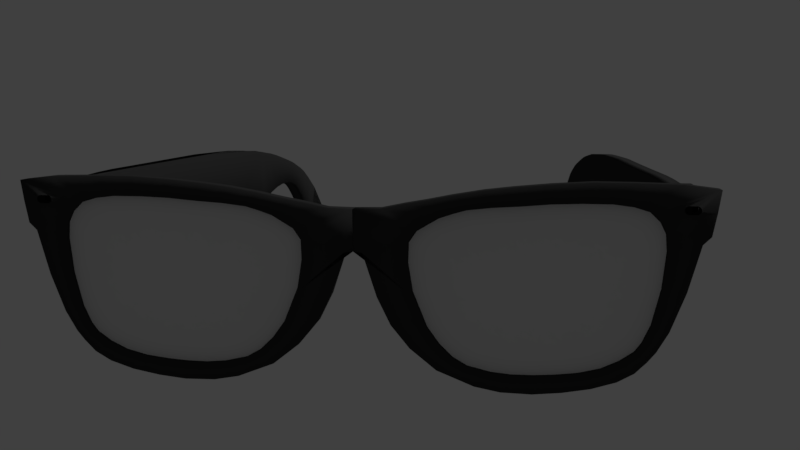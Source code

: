# Source: kacaMata4.blend  (saved by Blender 2.79.0; exported with 4.5.12 LTS)
import bpy
from mathutils import Matrix  # noqa: F401  (used for matrix-valued properties, if any)

bpy.ops.wm.read_factory_settings(use_empty=True)
scene = bpy.context.scene
scene.name = 'Scene'

# ---- collections
col_collection_1 = bpy.data.collections.new('Collection 1'); scene.collection.children.link(col_collection_1)
col_collection_2 = bpy.data.collections.new('Collection 2'); scene.collection.children.link(col_collection_2)

# ---- materials (node trees are filled in below, after node groups)
mat_frame = bpy.data.materials.new('frame')
mat_frame.alpha_threshold = 0.0
mat_frame.use_transparent_shadow = False
mat_frame.diffuse_color = (0.03968, 0.03968, 0.03968, 1.0)
mat_frame.roughness = 0.5
mat_kaca = bpy.data.materials.new('kaca')
mat_kaca.alpha_threshold = 0.0
mat_kaca.use_transparent_shadow = False
mat_kaca.roughness = 0.5

# ---- material node trees

# ---- world
world_world = bpy.data.worlds.new('World'); scene.world = world_world
world_world.color = (0.05088, 0.05088, 0.05088)
world_world.use_sun_shadow = False
world_world.sun_shadow_jitter_overblur = 0.0
world_world.cycles.sampling_method = 'MANUAL'

# ---- cameras
cam_camera = bpy.data.cameras.new('Camera')
cam_camera.clip_end = 100.0
cam_camera.lens = 35.0
cam_camera.sensor_width = 32.0
cam_camera.sensor_height = 18.0
cam_camera.ortho_scale = 7.314
cam_camera.dof.focus_distance = 0.0
cam_camera.dof.aperture_fstop = 128.0

# ---- lights
light_lamp = bpy.data.lights.new('Lamp', 'SUN')
light_lamp.transmission_factor = 0.0
light_lamp.cutoff_distance = 30.0
light_lamp.angle = 0.1993
light_lamp.energy = 1.0
light_lamp.shadow_buffer_clip_start = 1.001
light_lamp.shadow_soft_size = 0.1
light_lamp.shadow_cascade_max_distance = 1000.0

# ---- meshes
me_circle_003 = bpy.data.meshes.new('Circle.003')
me_circle_003.from_pydata([(-1.806, 0.08926, -8.343e-08), (-2.099, 0.1004, -8.066e-08), (-2.38, 0.09971, -7.552e-08), (-2.568, 0.07625, -6.919e-08), (-2.707, 0.03363, -6.167e-08), (-2.802, -0.05825, -5.613e-08), (-2.857, -0.1673, -5.019e-08), (-2.87, -0.3305, -4.782e-08), (-2.837, -0.6847, -6.206e-08), (-2.757, -1.03, -7.552e-08), (-2.678, -1.206, -7.433e-08), (-2.615, -1.294, -6.642e-08), (-2.48, -1.39, -6.127e-08), (-2.31, -1.472, -5.732e-08), (-2.101, -1.526, -5.375e-08), (-1.885, -1.553, -5.098e-08), (-1.688, -1.568, -5.059e-08), (-1.469, -1.57, -5.257e-08), (-1.271, -1.552, -5.613e-08), (-1.044, -1.498, -5.969e-08), (-0.9042, -1.416, -6.365e-08), (-0.7742, -1.289, -6.602e-08), (-0.6547, -1.123, -6.681e-08), (-0.5143, -0.7769, -5.257e-08), (-0.4688, -0.497, -4.505e-08), (-0.4751, -0.3, -4.505e-08), (-0.55, -0.1892, -5.217e-08), (-0.7611, -0.06262, -5.652e-08), (-0.9042, -0.01439, -6.602e-08), (-1.022, 0.0195, -7.433e-08), (-1.262, 0.04733, -8.027e-08), (-1.539, 0.06549, -8.383e-08), (-1.802, 0.2501, -9.702e-08), (-2.172, 0.2734, -9.261e-08), (-2.526, 0.2725, -8.588e-08), (-2.951, 0.2637, -7.562e-08), (-3.269, 0.2254, -6.421e-08), (-3.24, 0.0179, -6.488e-08), (-3.202, -0.1902, -6.305e-08), (-3.128, -0.264, -4.728e-08), (-3.015, -0.6966, -6.314e-08), (-2.879, -1.065, -7.322e-08), (-2.771, -1.257, -6.81e-08), (-2.694, -1.353, -5.617e-08), (-2.588, -1.462, -4.786e-08), (-2.435, -1.551, -4.11e-08), (-2.204, -1.626, -3.684e-08), (-1.94, -1.675, -3.44e-08), (-1.674, -1.703, -3.468e-08), (-1.379, -1.697, -3.647e-08), (-1.137, -1.652, -3.915e-08), (-0.7835, -1.511, -3.748e-08), (-0.5307, -1.308, -3.395e-08), (-0.3521, -1.09, -3.231e-08), (-0.222, -0.8251, -2.899e-08), (-0.08639, -0.4112, -1.392e-08), (-0.0005679, -0.3987, -3.614e-08), (0.004284, -0.001384, -2.348e-08), (-0.2508, 0.003861, -4.545e-08), (-0.4746, 0.05148, -6.183e-08), (-0.6791, 0.08836, -7.663e-08), (-0.9165, 0.137, -8.71e-08), (-1.204, 0.1865, -9.367e-08), (-1.474, 0.219, -9.754e-08), (-1.8, 0.03907, -0.1446), (-2.074, 0.04951, -0.1446), (-2.337, 0.04885, -0.1446), (-2.513, 0.02691, -0.1446), (-2.644, -0.01297, -0.1446), (-2.733, -0.09892, -0.1446), (-2.783, -0.201, -0.1446), (-2.796, -0.3536, -0.1446), (-2.765, -0.6849, -0.1446), (-2.69, -1.008, -0.1446), (-2.616, -1.173, -0.1446), (-2.557, -1.255, -0.1446), (-2.431, -1.345, -0.1446), (-2.272, -1.421, -0.1446), (-2.076, -1.472, -0.1446), (-1.874, -1.497, -0.1446), (-1.69, -1.511, -0.1446), (-1.485, -1.513, -0.1446), (-1.3, -1.496, -0.1446), (-1.088, -1.446, -0.1446), (-0.9568, -1.369, -0.1446), (-0.8353, -1.251, -0.1446), (-0.7235, -1.095, -0.1446), (-0.5922, -0.7712, -0.1446), (-0.5495, -0.5093, -0.1446), (-0.5554, -0.3251, -0.1446), (-0.6255, -0.2214, -0.1446), (-0.823, -0.103, -0.1446), (-0.9568, -0.05789, -0.1446), (-1.067, -0.02618, -0.1446), (-1.292, -0.0001568, -0.1446), (-1.551, 0.01684, -0.1446), (-1.802, 0.2501, -0.1446), (-2.172, 0.2734, -0.1446), (-2.526, 0.2725, -0.1446), (-2.951, 0.2637, -0.1446), (-3.269, 0.2254, -0.1446), (-3.24, 0.0179, -0.1446), (-3.202, -0.1902, -0.1446), (-3.128, -0.264, -0.1446), (-3.015, -0.6966, -0.1446), (-2.879, -1.065, -0.1446), (-2.771, -1.257, -0.1446), (-2.694, -1.353, -0.1446), (-2.588, -1.462, -0.1446), (-2.435, -1.551, -0.1446), (-2.204, -1.626, -0.1446), (-1.94, -1.675, -0.1446), (-1.674, -1.703, -0.1446), (-1.379, -1.697, -0.1446), (-1.137, -1.652, -0.1446), (-0.7835, -1.511, -0.1446), (-0.5307, -1.308, -0.1446), (-0.3521, -1.09, -0.1446), (-0.222, -0.8251, -0.1446), (-0.08639, -0.4112, -0.1446), (-0.0005679, -0.3987, -0.1446), (0.004284, -0.001384, -0.1446), (-0.2508, 0.003861, -0.1446), (-0.4746, 0.05148, -0.1446), (-0.6791, 0.08836, -0.1446), (-0.9165, 0.137, -0.1446), (-1.204, 0.1865, -0.1446), (-1.474, 0.219, -0.1446), (-0.8048, -1.27, -0.07229), (-0.6891, -1.109, -0.07229), (-0.5533, -0.774, -0.07229), (-0.5091, -0.5031, -0.07229), (-0.5152, -0.3125, -0.07229), (-0.5877, -0.2053, -0.07229), (-0.7921, -0.08281, -0.07229), (-1.803, 0.06416, -0.07229), (-2.087, 0.07496, -0.07229), (-0.9305, -0.03614, -0.07229), (-2.359, 0.07428, -0.07229), (-1.045, -0.003339, -0.07229), (-2.54, 0.05158, -0.07229), (-1.277, 0.02358, -0.07229), (-2.676, 0.01033, -0.07229), (-1.545, 0.04117, -0.07229), (-2.768, -0.07859, -0.07229), (-2.82, -0.1841, -0.07229), (-2.833, -0.3421, -0.07229), (-2.801, -0.6848, -0.07229), (-2.723, -1.019, -0.07229), (-2.647, -1.19, -0.07229), (-2.586, -1.274, -0.07229), (-2.456, -1.367, -0.07229), (-2.291, -1.447, -0.07229), (-2.088, -1.499, -0.07229), (-1.88, -1.525, -0.07229), (-1.689, -1.539, -0.07229), (-1.477, -1.542, -0.07229), (-1.286, -1.524, -0.07229), (-1.066, -1.472, -0.07229), (-0.9305, -1.393, -0.07229), (-0.8048, -1.27, -0.07229), (-0.6891, -1.109, -0.07229), (-0.5533, -0.774, -0.07229), (-0.5091, -0.5031, -0.07229), (-0.5152, -0.3125, -0.07229), (-0.5877, -0.2053, -0.07229), (-0.7921, -0.08281, -0.07229), (-1.803, 0.06416, -0.07229), (-2.087, 0.07496, -0.07229), (-0.9305, -0.03614, -0.07229), (-2.359, 0.07428, -0.07229), (-1.045, -0.003339, -0.07229), (-2.54, 0.05158, -0.07229), (-1.277, 0.02358, -0.07229), (-2.676, 0.01033, -0.07229), (-1.545, 0.04117, -0.07229), (-2.768, -0.07859, -0.07229), (-2.82, -0.1841, -0.07229), (-2.833, -0.3421, -0.07229), (-2.801, -0.6848, -0.07229), (-2.723, -1.019, -0.07229), (-2.647, -1.19, -0.07229), (-2.586, -1.274, -0.07229), (-2.456, -1.367, -0.07229), (-2.291, -1.447, -0.07229), (-2.088, -1.499, -0.07229), (-1.88, -1.525, -0.07229), (-1.689, -1.539, -0.07229), (-1.477, -1.542, -0.07229), (-1.286, -1.524, -0.07229), (-1.066, -1.472, -0.07229), (-0.9305, -1.393, -0.07229), (-2.967, 0.01903, -0.1446), (-2.967, 0.01903, -4.47e-08), (-3.066, 0.07884, -0.1446), (-3.066, 0.07884, -4.47e-08), (-3.074, 0.07811, -0.1446), (-3.074, 0.07811, -4.47e-08), (-3.081, 0.07593, -0.1446), (-3.081, 0.07593, -4.47e-08), (-3.102, 0.02599, -0.1446), (-3.102, 0.02599, -4.47e-08), (-3.098, 0.01939, -0.1446), (-3.098, 0.01939, -4.47e-08), (-3.104, 0.03316, -0.1446), (-3.104, 0.03316, -4.47e-08), (-3.093, 0.01359, -0.1446), (-3.093, 0.01359, -4.47e-08), (-3.074, 0.003134, -0.1446), (-3.074, 0.003134, -6.147e-08), (-3.066, 0.002399, -0.1446), (-3.066, 0.002399, -4.47e-08), (-3.081, 0.005309, -0.1446), (-3.081, 0.005309, -4.47e-08), (-2.961, 0.04772, -0.1446), (-2.961, 0.04772, -5.774e-08), (-2.978, 0.07311, -0.1446), (-2.978, 0.07311, -5.774e-08), (-2.961, 0.04027, -0.1446), (-2.961, 0.04027, -5.774e-08), (-2.964, 0.05595, -0.1446), (-2.964, 0.05595, -5.774e-08), (-2.991, 0.002781, -0.1446), (-2.991, 0.002781, -4.47e-08), (-3.093, 0.06765, -0.1446), (-3.093, 0.06765, -4.47e-08), (-3.087, 0.0724, -0.1446), (-3.087, 0.0724, -4.47e-08), (-3.098, 0.06185, -0.1446), (-3.098, 0.06185, -4.47e-08), (-2.961, 0.03281, -0.1446), (-2.961, 0.03281, -4.47e-08), (-2.978, 0.008488, -0.1446), (-2.978, 0.008488, -4.47e-08), (-2.972, 0.01324, -0.1446), (-2.972, 0.01324, -4.47e-08), (-2.963, 0.02564, -0.1446), (-2.963, 0.02564, -4.47e-08), (-3.104, 0.04062, -0.1446), (-3.104, 0.04062, -4.47e-08), (-3.087, 0.008841, -0.1446), (-3.087, 0.008841, -4.47e-08), (-3.104, 0.04808, -0.1446), (-3.104, 0.04808, -4.47e-08), (-2.972, 0.06835, -0.1446), (-2.972, 0.06835, -5.774e-08), (-2.984, 0.004956, -0.1446), (-2.984, 0.004956, -4.47e-08), (-2.967, 0.06256, -0.1446), (-2.967, 0.06256, -5.774e-08), (-3.102, 0.05525, -0.1446), (-3.102, 0.05525, -4.47e-08), (-2.984, 0.07664, -0.1446), (-2.984, 0.07664, -5.774e-08), (-2.992, 0.07881, -0.1446), (-2.992, 0.07881, -5.774e-08)], [], [(10, 42, 41, 9), (24, 56, 55, 23), (11, 43, 42, 10), (25, 57, 56, 24), (12, 44, 43, 11), (26, 58, 57, 25), (13, 45, 44, 12), (27, 59, 58, 26), (14, 46, 45, 13), (1, 33, 32, 0), (28, 60, 59, 27), (15, 47, 46, 14), (2, 34, 33, 1), (29, 61, 60, 28), (16, 48, 47, 15), (3, 35, 34, 2), (30, 62, 61, 29), (17, 49, 48, 16), (4, 36, 35, 3), (31, 63, 62, 30), (18, 50, 49, 17), (5, 37, 239, 205, 201, 203, 207, 241, 213, 209, 211, 223, 247, 233, 235, 193, 237, 231, 219, 4), (0, 32, 63, 31), (19, 51, 50, 18), (6, 38, 37, 5), (20, 52, 51, 19), (7, 39, 38, 6), (21, 53, 52, 20), (8, 40, 39, 7), (22, 54, 53, 21), (9, 41, 40, 8), (23, 55, 54, 22), (74, 73, 105, 106), (88, 87, 119, 120), (75, 74, 106, 107), (89, 88, 120, 121), (76, 75, 107, 108), (90, 89, 121, 122), (77, 76, 108, 109), (91, 90, 122, 123), (78, 77, 109, 110), (65, 64, 96, 97), (92, 91, 123, 124), (79, 78, 110, 111), (66, 65, 97, 98), (93, 92, 124, 125), (80, 79, 111, 112), (67, 66, 98, 99), (94, 93, 125, 126), (81, 80, 112, 113), (68, 67, 99, 100), (95, 94, 126, 127), (82, 81, 113, 114), (69, 68, 218, 230, 236, 192, 234, 232, 246, 222, 210, 208, 212, 240, 206, 202, 200, 204, 238, 101), (64, 95, 127, 96), (83, 82, 114, 115), (70, 69, 101, 102), (84, 83, 115, 116), (71, 70, 102, 103), (85, 84, 116, 117), (72, 71, 103, 104), (86, 85, 117, 118), (73, 72, 104, 105), (87, 86, 118, 119), (47, 48, 112, 111), (129, 128, 85, 86), (48, 49, 113, 112), (130, 129, 86, 87), (49, 50, 114, 113), (131, 130, 87, 88), (50, 51, 115, 114), (132, 131, 88, 89), (51, 52, 116, 115), (133, 132, 89, 90), (52, 53, 117, 116), (134, 133, 90, 91), (136, 135, 64, 65), (53, 54, 118, 117), (137, 134, 91, 92), (138, 136, 65, 66), (54, 55, 119, 118), (139, 137, 92, 93), (140, 138, 66, 67), (55, 56, 120, 119), (141, 139, 93, 94), (142, 140, 67, 68), (56, 57, 121, 120), (143, 141, 94, 95), (144, 142, 68, 69), (57, 58, 122, 121), (135, 143, 95, 64), (145, 144, 69, 70), (58, 59, 123, 122), (32, 33, 97, 96), (146, 145, 70, 71), (59, 60, 124, 123), (33, 34, 98, 97), (147, 146, 71, 72), (60, 61, 125, 124), (34, 35, 99, 98), (148, 147, 72, 73), (61, 62, 126, 125), (35, 36, 100, 99), (149, 148, 73, 74), (62, 63, 127, 126), (36, 37, 101, 100), (150, 149, 74, 75), (63, 32, 96, 127), (37, 38, 102, 101), (151, 150, 75, 76), (38, 39, 103, 102), (152, 151, 76, 77), (39, 40, 104, 103), (153, 152, 77, 78), (40, 41, 105, 104), (154, 153, 78, 79), (41, 42, 106, 105), (155, 154, 79, 80), (42, 43, 107, 106), (156, 155, 80, 81), (43, 44, 108, 107), (157, 156, 81, 82), (44, 45, 109, 108), (158, 157, 82, 83), (45, 46, 110, 109), (159, 158, 83, 84), (46, 47, 111, 110), (128, 159, 84, 85), (21, 20, 159, 128), (20, 19, 158, 159), (19, 18, 157, 158), (18, 17, 156, 157), (17, 16, 155, 156), (16, 15, 154, 155), (15, 14, 153, 154), (14, 13, 152, 153), (13, 12, 151, 152), (12, 11, 150, 151), (11, 10, 149, 150), (10, 9, 148, 149), (9, 8, 147, 148), (8, 7, 146, 147), (7, 6, 145, 146), (6, 5, 144, 145), (0, 31, 143, 135), (5, 4, 142, 144), (31, 30, 141, 143), (4, 3, 140, 142), (30, 29, 139, 141), (3, 2, 138, 140), (29, 28, 137, 139), (2, 1, 136, 138), (28, 27, 134, 137), (1, 0, 135, 136), (27, 26, 133, 134), (26, 25, 132, 133), (25, 24, 131, 132), (24, 23, 130, 131), (23, 22, 129, 130), (22, 21, 128, 129), (131, 130, 162, 163), (135, 143, 175, 167), (157, 156, 188, 189), (130, 129, 161, 162), (144, 142, 174, 176), (156, 155, 187, 188), (129, 128, 160, 161), (143, 141, 173, 175), (155, 154, 186, 187), (142, 140, 172, 174), (154, 153, 185, 186), (141, 139, 171, 173), (153, 152, 184, 185), (140, 138, 170, 172), (152, 151, 183, 184), (139, 137, 169, 171), (151, 150, 182, 183), (138, 136, 168, 170), (150, 149, 181, 182), (137, 134, 166, 169), (149, 148, 180, 181), (136, 135, 167, 168), (148, 147, 179, 180), (134, 133, 165, 166), (147, 146, 178, 179), (128, 159, 191, 160), (133, 132, 164, 165), (146, 145, 177, 178), (159, 158, 190, 191), (132, 131, 163, 164), (145, 144, 176, 177), (158, 157, 189, 190), (230, 231, 219, 218), (234, 235, 193, 192), (192, 193, 237, 236), (242, 243, 239, 238), (214, 215, 221, 220), (218, 219, 215, 214), (248, 249, 245, 244), (194, 195, 197, 196), (101, 238, 242, 250, 228, 224, 226, 198, 196, 194, 254, 252, 216, 244, 248, 220, 214, 218, 68, 100), (208, 209, 211, 210), (228, 229, 251, 250), (210, 211, 223, 222), (196, 197, 199, 198), (244, 245, 217, 216), (240, 241, 213, 212), (4, 219, 215, 221, 249, 245, 217, 253, 255, 195, 197, 199, 227, 225, 229, 251, 243, 239, 37, 36), (216, 217, 253, 252), (232, 233, 235, 234), (226, 227, 225, 224), (250, 251, 243, 242), (246, 247, 233, 232), (206, 207, 241, 240), (200, 201, 203, 202), (254, 255, 195, 194), (220, 221, 249, 248), (238, 239, 205, 204), (236, 237, 231, 230), (212, 213, 209, 208), (198, 199, 227, 226), (252, 253, 255, 254), (222, 223, 247, 246), (204, 205, 201, 200), (224, 225, 229, 228), (202, 203, 207, 206)])
me_circle_003.polygons.foreach_set('use_smooth', [True] * 226)
me_circle_003.materials.append(mat_frame)
me_circle_003.use_remesh_preserve_volume = False
me_circle_003.use_remesh_preserve_attributes = False
me_circle_003.use_mirror_vertex_groups = False
me_circle_003.update()
me_circle = bpy.data.meshes.new('Circle')
me_circle.from_pydata([(-0.8048, -1.27, -0.07229), (-0.6891, -1.109, -0.07229), (-0.5533, -0.774, -0.07229), (-0.5091, -0.5031, -0.07229), (-0.5152, -0.3125, -0.07229), (-0.5877, -0.2053, -0.07229), (-0.7921, -0.08281, -0.07229), (-1.803, 0.06416, -0.07229), (-2.087, 0.07496, -0.07229), (-0.9305, -0.03614, -0.07229), (-2.359, 0.07428, -0.07229), (-1.045, -0.003339, -0.07229), (-2.54, 0.05158, -0.07229), (-1.277, 0.02358, -0.07229), (-2.676, 0.01033, -0.07229), (-1.545, 0.04117, -0.07229), (-2.768, -0.07859, -0.07229), (-2.82, -0.1841, -0.07229), (-2.833, -0.3421, -0.07229), (-2.801, -0.6848, -0.07229), (-2.723, -1.019, -0.07229), (-2.647, -1.19, -0.07229), (-2.586, -1.274, -0.07229), (-2.456, -1.367, -0.07229), (-2.291, -1.447, -0.07229), (-2.088, -1.499, -0.07229), (-1.88, -1.525, -0.07229), (-1.689, -1.539, -0.07229), (-1.477, -1.542, -0.07229), (-1.286, -1.524, -0.07229), (-1.066, -1.472, -0.07229), (-0.9305, -1.393, -0.07229)], [], [(31, 30, 29, 28, 27, 26, 25, 24, 23, 22, 21, 20, 19, 18, 17, 16, 14, 12, 10, 8, 7, 15, 13, 11, 9, 6, 5, 4, 3, 2, 1, 0)])
me_circle.polygons.foreach_set('use_smooth', [True] * 1)
me_circle.materials.append(mat_kaca)
me_circle.use_remesh_preserve_volume = False
me_circle.use_remesh_preserve_attributes = False
me_circle.use_mirror_vertex_groups = False
me_circle.update()
me_cube_001 = bpy.data.meshes.new('Cube.001')
me_cube_001.from_pydata([(1.003, 1.691, -1.5), (1.003, 1.696, 1.224), (1.003, 3.762, -1.529), (1.003, 3.765, 1.232), (-1.042, 1.691, -1.5), (-1.042, 1.696, 1.224), (-1.042, 3.762, -1.529), (-1.042, 3.765, 1.232), (1.003, 1.462, -1.424), (1.003, 1.505, 1.186), (-1.042, 1.462, -1.424), (-1.042, 1.505, 1.186), (1.003, 1.271, -1.239), (1.003, 1.276, 1.018), (-1.042, 1.271, -1.239), (-1.042, 1.276, 1.018), (-1.039, 1.352, -0.2149), (-1.039, 1.352, 0.3797), (1.022, 1.352, -0.2149), (1.022, 1.352, 0.3797)], [], [(0, 1, 3, 2), (2, 3, 7, 6), (6, 7, 5, 4), (1, 0, 8, 9), (2, 6, 4, 0), (7, 3, 1, 5), (8, 10, 14, 12), (0, 4, 10, 8), (5, 1, 9, 11), (4, 5, 11, 10), (14, 15, 13, 12), (9, 8, 12, 13), (11, 9, 13, 15), (10, 11, 15, 14), (16, 17, 19, 18)])
me_cube_001.polygons.foreach_set('use_smooth', [True] * 15)
me_cube_001.materials.append(mat_frame)
me_cube_001.use_remesh_preserve_volume = False
me_cube_001.use_remesh_preserve_attributes = False
me_cube_001.use_mirror_vertex_groups = False
me_cube_001.update()
me_cube_000 = bpy.data.meshes.new('Cube.000')
me_cube_000.from_pydata([(1.003, 1.691, -1.5), (1.003, 1.696, 1.224), (1.003, 3.762, -1.529), (1.003, 3.765, 1.232), (-1.042, 1.691, -1.5), (-1.042, 1.696, 1.224), (-1.042, 3.762, -1.529), (-1.042, 3.765, 1.232), (1.003, 1.462, -1.424), (1.003, 1.505, 1.186), (-1.042, 1.462, -1.424), (-1.042, 1.505, 1.186), (1.003, 1.271, -1.239), (1.003, 1.276, 1.018), (-1.042, 1.271, -1.239), (-1.042, 1.276, 1.018), (-1.039, 1.352, -0.2149), (-1.039, 1.352, 0.3797), (1.022, 1.352, -0.2149), (1.022, 1.352, 0.3797)], [], [(0, 1, 3, 2), (2, 3, 7, 6), (6, 7, 5, 4), (1, 0, 8, 9), (2, 6, 4, 0), (7, 3, 1, 5), (8, 10, 14, 12), (0, 4, 10, 8), (5, 1, 9, 11), (4, 5, 11, 10), (14, 15, 13, 12), (9, 8, 12, 13), (11, 9, 13, 15), (10, 11, 15, 14), (16, 17, 19, 18)])
me_cube_000.polygons.foreach_set('use_smooth', [True] * 15)
me_cube_000.materials.append(mat_frame)
me_cube_000.use_remesh_preserve_volume = False
me_cube_000.use_remesh_preserve_attributes = False
me_cube_000.use_mirror_vertex_groups = False
me_cube_000.update()
me_cube_003 = bpy.data.meshes.new('Cube.003')
me_cube_003.from_pydata([(-0.9918, -0.6529, -1.415), (-0.9918, -0.6941, 0.6163), (-0.9918, -0.1677, -1.382), (-0.9918, -0.1815, 0.5802), (1.008, -0.6529, -1.415), (1.008, -0.6941, 0.6163), (1.008, -0.1677, -1.382), (1.008, -0.1815, 0.5802), (-0.9918, -1.387, -1.434), (-0.9918, -1.474, 0.6735), (1.008, -1.387, -1.434), (1.008, -1.474, 0.6735), (-0.9918, -2.335, -1.421), (-0.9918, -2.374, 0.7347), (1.008, -2.335, -1.421), (1.008, -2.374, 0.7347), (-0.9918, -3.474, -1.508), (-0.9918, -3.593, 0.787), (1.008, -3.474, -1.508), (1.008, -3.593, 0.787), (-0.9918, -4.943, -1.71), (-0.9918, -5.144, 0.8152), (1.008, -4.943, -1.71), (1.008, -5.144, 0.8152), (-0.9918, -6.783, -1.991), (-0.9918, -7.018, 0.8433), (1.008, -6.783, -1.991), (1.008, -7.018, 0.8433), (-0.9918, -9.384, -2.229), (-0.9918, -9.596, 0.8917), (1.008, -9.384, -2.229), (1.008, -9.596, 0.8917), (-0.9918, -12.74, -2.578), (-0.9918, -12.73, 0.9668), (1.008, -12.74, -2.578), (1.008, -12.73, 0.9668), (-0.9918, -16.1, -2.882), (-0.9918, -16.01, 0.9258), (1.008, -16.1, -2.882), (1.008, -16.01, 0.9258), (-0.9918, -17.29, -2.972), (-0.9918, -17.39, 0.8929), (1.008, -17.29, -2.972), (1.008, -17.39, 0.8929), (-0.9918, -18.4, -3.147), (-0.9918, -18.46, 0.8325), (1.008, -18.4, -3.147), (1.008, -18.46, 0.8325), (-0.9918, -19.67, -3.375), (-0.9918, -19.81, 0.7421), (1.008, -19.67, -3.375), (1.008, -19.81, 0.7421), (-0.9918, -20.27, -3.449), (-0.9918, -20.39, 0.6564), (1.008, -20.27, -3.449), (1.008, -20.39, 0.6564), (-0.9918, -20.58, -3.468), (-0.9918, -20.74, 0.6143), (1.008, -20.58, -3.468), (1.008, -20.74, 0.6143), (-0.9918, -21.11, -3.248), (-0.9918, -21.27, 0.5371), (1.008, -21.11, -3.248), (1.008, -21.27, 0.5371), (-0.9918, -22.43, -2.609), (-0.9918, -22.43, 0.3731), (1.008, -22.43, -2.609), (1.008, -22.43, 0.3731), (-0.9918, -23.52, -2.31), (-0.9918, -23.49, 0.1634), (1.008, -23.52, -2.31), (1.008, -23.49, 0.1634), (-0.9918, -24.39, -2.171), (-0.9918, -24.4, -0.05528), (1.008, -24.39, -2.171), (1.008, -24.4, -0.05528), (-0.9918, -25.25, -2.15), (-0.9918, -25.27, -0.2731), (1.008, -25.25, -2.15), (1.008, -25.27, -0.2731), (-0.9918, -25.81, -2.172), (-0.9918, -25.96, -0.45), (1.008, -25.81, -2.172), (1.008, -25.96, -0.45), (-0.9918, -26.16, -2.223), (-0.9918, -26.37, -0.5692), (1.008, -26.16, -2.223), (1.008, -26.37, -0.5692), (-0.9918, -26.56, -2.316), (-0.9918, -26.75, -0.6832), (1.008, -26.56, -2.316), (1.008, -26.75, -0.6832), (-0.9918, -27.2, -2.558), (-0.9918, -27.4, -0.9384), (1.008, -27.2, -2.558), (1.008, -27.4, -0.9384), (-0.9918, -27.69, -2.92), (-0.9918, -27.97, -1.15), (1.008, -27.69, -2.92), (1.008, -27.97, -1.15), (-0.9918, -28.3, -3.47), (-0.9918, -28.75, -1.501), (1.008, -28.3, -3.47), (1.008, -28.75, -1.501), (-0.9918, -29.19, -4.401), (-0.9918, -29.74, -2.145), (1.008, -29.19, -4.401), (1.008, -29.74, -2.145), (-0.9918, -30.22, -5.74), (-0.9918, -31.06, -3.127), (1.008, -30.22, -5.74), (1.008, -31.06, -3.127), (-0.9918, -30.22, -5.74), (1.008, -30.22, -5.74), (-0.9918, -31.09, -7.034), (-0.9918, -32.39, -4.54), (1.008, -31.09, -7.034), (1.008, -32.39, -4.54), (-0.9918, -31.09, -7.034), (1.008, -31.09, -7.034), (-0.9918, -31.7, -7.944), (-0.9918, -33.11, -5.327), (1.008, -31.7, -7.944), (1.008, -33.11, -5.327), (-0.9918, -31.7, -7.944), (1.008, -31.7, -7.944), (-0.9918, -32.29, -8.645), (-0.9918, -33.76, -6.028), (1.008, -32.29, -8.645), (1.008, -33.76, -6.028), (-0.9918, -32.29, -8.645), (1.008, -32.29, -8.645), (-0.9918, -32.77, -9.085), (-0.9918, -34.32, -6.61), (1.008, -32.77, -9.085), (1.008, -34.32, -6.61), (-0.9918, -32.77, -9.085), (1.008, -32.77, -9.085), (-0.9918, -33.05, -9.328), (-0.9918, -34.6, -6.93), (1.008, -33.05, -9.328), (1.008, -34.6, -6.93), (-0.9918, -33.05, -9.328), (1.008, -33.05, -9.328), (-0.9918, -33.85, -9.293), (-0.9918, -35.02, -7.456), (1.008, -33.85, -9.293), (1.008, -35.02, -7.456), (-0.9918, -33.85, -9.293), (1.008, -33.85, -9.293), (-0.9918, -34.55, -9.281), (-0.9918, -35.24, -7.872), (1.008, -34.55, -9.281), (1.008, -35.24, -7.872), (-0.9918, -34.55, -9.281), (1.008, -34.55, -9.281), (-0.9918, -34.86, -9.215), (-0.9918, -35.34, -8.149), (1.008, -34.86, -9.215), (1.008, -35.34, -8.149), (-0.9918, -34.86, -9.215), (1.008, -34.86, -9.215), (-0.9918, -35.11, -9.057), (-0.9918, -35.38, -8.61), (1.008, -35.11, -9.057), (1.008, -35.38, -8.61), (-0.9918, -35.11, -9.057), (1.008, -35.11, -9.057), (-1.031, -0.1842, -0.5927), (-1.031, -0.1842, 0.001917), (-1.031, 0.1842, -0.5965), (-1.031, 0.1842, -0.001917), (1.031, -0.1842, -0.5927), (1.031, -0.1842, 0.001917), (1.031, 0.1842, -0.5965), (1.031, 0.1842, -0.001917)], [], [(0, 1, 3, 2), (2, 3, 7, 6), (6, 7, 5, 4), (5, 1, 9, 11), (2, 6, 4, 0), (7, 3, 1, 5), (8, 10, 14, 12), (4, 5, 11, 10), (1, 0, 8, 9), (0, 4, 10, 8), (12, 14, 18, 16), (9, 8, 12, 13), (11, 9, 13, 15), (10, 11, 15, 14), (19, 17, 21, 23), (13, 12, 16, 17), (15, 13, 17, 19), (14, 15, 19, 18), (20, 22, 26, 24), (18, 19, 23, 22), (16, 18, 22, 20), (17, 16, 20, 21), (25, 24, 28, 29), (21, 20, 24, 25), (23, 21, 25, 27), (22, 23, 27, 26), (31, 29, 33, 35), (27, 25, 29, 31), (26, 27, 31, 30), (24, 26, 30, 28), (32, 34, 38, 36), (30, 31, 35, 34), (28, 30, 34, 32), (29, 28, 32, 33), (39, 37, 41, 43), (33, 32, 36, 37), (35, 33, 37, 39), (34, 35, 39, 38), (42, 43, 47, 46), (38, 39, 43, 42), (36, 38, 42, 40), (37, 36, 40, 41), (44, 46, 50, 48), (40, 42, 46, 44), (41, 40, 44, 45), (43, 41, 45, 47), (51, 49, 53, 55), (45, 44, 48, 49), (47, 45, 49, 51), (46, 47, 51, 50), (52, 54, 58, 56), (50, 51, 55, 54), (48, 50, 54, 52), (49, 48, 52, 53), (56, 58, 62, 60), (53, 52, 56, 57), (55, 53, 57, 59), (54, 55, 59, 58), (63, 61, 65, 67), (57, 56, 60, 61), (59, 57, 61, 63), (58, 59, 63, 62), (64, 66, 70, 68), (62, 63, 67, 66), (60, 62, 66, 64), (61, 60, 64, 65), (69, 68, 72, 73), (65, 64, 68, 69), (67, 65, 69, 71), (66, 67, 71, 70), (75, 73, 77, 79), (71, 69, 73, 75), (70, 71, 75, 74), (68, 70, 74, 72), (76, 78, 82, 80), (74, 75, 79, 78), (72, 74, 78, 76), (73, 72, 76, 77), (83, 81, 85, 87), (77, 76, 80, 81), (79, 77, 81, 83), (78, 79, 83, 82), (86, 87, 91, 90), (82, 83, 87, 86), (80, 82, 86, 84), (81, 80, 84, 85), (88, 90, 94, 92), (84, 86, 90, 88), (85, 84, 88, 89), (87, 85, 89, 91), (95, 93, 97, 99), (89, 88, 92, 93), (91, 89, 93, 95), (90, 91, 95, 94), (96, 98, 102, 100), (94, 95, 99, 98), (92, 94, 98, 96), (93, 92, 96, 97), (100, 102, 106, 104), (97, 96, 100, 101), (99, 97, 101, 103), (98, 99, 103, 102), (107, 105, 109, 111), (101, 100, 104, 105), (103, 101, 105, 107), (102, 103, 107, 106), (109, 108, 114, 115), (106, 107, 111, 110), (104, 106, 110, 108), (105, 104, 108, 109), (116, 117, 123, 122), (112, 113, 119, 118), (109, 112, 118, 115), (108, 110, 116, 114), (111, 109, 115, 117), (113, 111, 117, 119), (110, 111, 117, 116), (122, 123, 129, 128), (115, 114, 120, 121), (118, 119, 125, 124), (115, 118, 124, 121), (114, 116, 122, 120), (117, 115, 121, 123), (119, 117, 123, 125), (127, 126, 132, 133), (121, 120, 126, 127), (124, 125, 131, 130), (121, 124, 130, 127), (120, 122, 128, 126), (123, 121, 127, 129), (125, 123, 129, 131), (136, 137, 143, 142), (130, 131, 137, 136), (127, 130, 136, 133), (126, 128, 134, 132), (129, 127, 133, 135), (131, 129, 135, 137), (128, 129, 135, 134), (139, 142, 148, 145), (133, 136, 142, 139), (132, 134, 140, 138), (135, 133, 139, 141), (137, 135, 141, 143), (134, 135, 141, 140), (133, 132, 138, 139), (144, 146, 152, 150), (138, 140, 146, 144), (141, 139, 145, 147), (143, 141, 147, 149), (140, 141, 147, 146), (139, 138, 144, 145), (142, 143, 149, 148), (150, 152, 158, 156), (147, 145, 151, 153), (149, 147, 153, 155), (146, 147, 153, 152), (145, 144, 150, 151), (148, 149, 155, 154), (145, 148, 154, 151), (156, 158, 164, 162), (153, 151, 157, 159), (155, 153, 159, 161), (152, 153, 159, 158), (151, 150, 156, 157), (154, 155, 161, 160), (151, 154, 160, 157), (167, 165, 163, 166), (159, 157, 163, 165), (161, 159, 165, 167), (158, 159, 165, 164), (157, 156, 162, 163), (160, 161, 167, 166), (157, 160, 166, 163), (168, 169, 171, 170), (174, 175, 173, 172), (172, 173, 169, 168), (170, 174, 172, 168), (175, 171, 169, 173)])
me_cube_003.polygons.foreach_set('use_smooth', [True] * 178)
me_cube_003.materials.append(mat_frame)
me_cube_003.use_remesh_preserve_volume = False
me_cube_003.use_remesh_preserve_attributes = False
me_cube_003.use_mirror_vertex_groups = False
me_cube_003.update()
me_cube_002 = bpy.data.meshes.new('Cube.002')
me_cube_002.from_pydata([(-0.9918, -0.6529, -1.415), (-0.9918, -0.6941, 0.6163), (-0.9918, -0.1677, -1.382), (-0.9918, -0.1815, 0.5802), (1.008, -0.6529, -1.415), (1.008, -0.6941, 0.6163), (1.008, -0.1677, -1.382), (1.008, -0.1815, 0.5802), (-0.9918, -1.387, -1.434), (-0.9918, -1.474, 0.6735), (1.008, -1.387, -1.434), (1.008, -1.474, 0.6735), (-0.9918, -2.335, -1.421), (-0.9918, -2.374, 0.7347), (1.008, -2.335, -1.421), (1.008, -2.374, 0.7347), (-0.9918, -3.474, -1.508), (-0.9918, -3.593, 0.787), (1.008, -3.474, -1.508), (1.008, -3.593, 0.787), (-0.9918, -4.943, -1.71), (-0.9918, -5.144, 0.8152), (1.008, -4.943, -1.71), (1.008, -5.144, 0.8152), (-0.9918, -6.783, -1.991), (-0.9918, -7.018, 0.8433), (1.008, -6.783, -1.991), (1.008, -7.018, 0.8433), (-0.9918, -9.384, -2.229), (-0.9918, -9.596, 0.8917), (1.008, -9.384, -2.229), (1.008, -9.596, 0.8917), (-0.9918, -12.74, -2.578), (-0.9918, -12.73, 0.9668), (1.008, -12.74, -2.578), (1.008, -12.73, 0.9668), (-0.9918, -16.1, -2.882), (-0.9918, -16.01, 0.9258), (1.008, -16.1, -2.882), (1.008, -16.01, 0.9258), (-0.9918, -17.29, -2.972), (-0.9918, -17.39, 0.8929), (1.008, -17.29, -2.972), (1.008, -17.39, 0.8929), (-0.9918, -18.4, -3.147), (-0.9918, -18.46, 0.8325), (1.008, -18.4, -3.147), (1.008, -18.46, 0.8325), (-0.9918, -19.67, -3.375), (-0.9918, -19.81, 0.7421), (1.008, -19.67, -3.375), (1.008, -19.81, 0.7421), (-0.9918, -20.27, -3.449), (-0.9918, -20.39, 0.6564), (1.008, -20.27, -3.449), (1.008, -20.39, 0.6564), (-0.9918, -20.58, -3.468), (-0.9918, -20.74, 0.6143), (1.008, -20.58, -3.468), (1.008, -20.74, 0.6143), (-0.9918, -21.11, -3.248), (-0.9918, -21.27, 0.5371), (1.008, -21.11, -3.248), (1.008, -21.27, 0.5371), (-0.9918, -22.43, -2.609), (-0.9918, -22.43, 0.3731), (1.008, -22.43, -2.609), (1.008, -22.43, 0.3731), (-0.9918, -23.52, -2.31), (-0.9918, -23.49, 0.1634), (1.008, -23.52, -2.31), (1.008, -23.49, 0.1634), (-0.9918, -24.39, -2.171), (-0.9918, -24.4, -0.05528), (1.008, -24.39, -2.171), (1.008, -24.4, -0.05528), (-0.9918, -25.25, -2.15), (-0.9918, -25.27, -0.2731), (1.008, -25.25, -2.15), (1.008, -25.27, -0.2731), (-0.9918, -25.81, -2.172), (-0.9918, -25.96, -0.45), (1.008, -25.81, -2.172), (1.008, -25.96, -0.45), (-0.9918, -26.16, -2.223), (-0.9918, -26.37, -0.5692), (1.008, -26.16, -2.223), (1.008, -26.37, -0.5692), (-0.9918, -26.56, -2.316), (-0.9918, -26.75, -0.6832), (1.008, -26.56, -2.316), (1.008, -26.75, -0.6832), (-0.9918, -27.2, -2.558), (-0.9918, -27.4, -0.9384), (1.008, -27.2, -2.558), (1.008, -27.4, -0.9384), (-0.9918, -27.69, -2.92), (-0.9918, -27.97, -1.15), (1.008, -27.69, -2.92), (1.008, -27.97, -1.15), (-0.9918, -28.3, -3.47), (-0.9918, -28.75, -1.501), (1.008, -28.3, -3.47), (1.008, -28.75, -1.501), (-0.9918, -29.19, -4.401), (-0.9918, -29.74, -2.145), (1.008, -29.19, -4.401), (1.008, -29.74, -2.145), (-0.9918, -30.22, -5.74), (-0.9918, -31.06, -3.127), (1.008, -30.22, -5.74), (1.008, -31.06, -3.127), (-0.9918, -30.22, -5.74), (1.008, -30.22, -5.74), (-0.9918, -31.09, -7.034), (-0.9918, -32.39, -4.54), (1.008, -31.09, -7.034), (1.008, -32.39, -4.54), (-0.9918, -31.09, -7.034), (1.008, -31.09, -7.034), (-0.9918, -31.7, -7.944), (-0.9918, -33.11, -5.327), (1.008, -31.7, -7.944), (1.008, -33.11, -5.327), (-0.9918, -31.7, -7.944), (1.008, -31.7, -7.944), (-0.9918, -32.29, -8.645), (-0.9918, -33.76, -6.028), (1.008, -32.29, -8.645), (1.008, -33.76, -6.028), (-0.9918, -32.29, -8.645), (1.008, -32.29, -8.645), (-0.9918, -32.77, -9.085), (-0.9918, -34.32, -6.61), (1.008, -32.77, -9.085), (1.008, -34.32, -6.61), (-0.9918, -32.77, -9.085), (1.008, -32.77, -9.085), (-0.9918, -33.05, -9.328), (-0.9918, -34.6, -6.93), (1.008, -33.05, -9.328), (1.008, -34.6, -6.93), (-0.9918, -33.05, -9.328), (1.008, -33.05, -9.328), (-0.9918, -33.85, -9.293), (-0.9918, -35.02, -7.456), (1.008, -33.85, -9.293), (1.008, -35.02, -7.456), (-0.9918, -33.85, -9.293), (1.008, -33.85, -9.293), (-0.9918, -34.55, -9.281), (-0.9918, -35.24, -7.872), (1.008, -34.55, -9.281), (1.008, -35.24, -7.872), (-0.9918, -34.55, -9.281), (1.008, -34.55, -9.281), (-0.9918, -34.86, -9.215), (-0.9918, -35.34, -8.149), (1.008, -34.86, -9.215), (1.008, -35.34, -8.149), (-0.9918, -34.86, -9.215), (1.008, -34.86, -9.215), (-0.9918, -35.11, -9.057), (-0.9918, -35.38, -8.61), (1.008, -35.11, -9.057), (1.008, -35.38, -8.61), (-0.9918, -35.11, -9.057), (1.008, -35.11, -9.057), (-1.031, -0.1842, -0.5927), (-1.031, -0.1842, 0.001917), (-1.031, 0.1842, -0.5965), (-1.031, 0.1842, -0.001917), (1.031, -0.1842, -0.5927), (1.031, -0.1842, 0.001917), (1.031, 0.1842, -0.5965), (1.031, 0.1842, -0.001917)], [], [(2, 3, 7, 6), (1, 9, 13, 17, 21, 25, 29, 33, 37, 41, 45, 49, 53, 55, 51, 47, 43, 39, 35, 31, 27, 23, 19, 15, 11, 5, 7, 3), (56, 58, 62, 60), (55, 53, 57, 59), (63, 61, 65, 67), (57, 56, 60, 61), (59, 57, 61, 63), (58, 59, 63, 62), (64, 66, 70, 68), (62, 63, 67, 66), (60, 62, 66, 64), (61, 60, 64, 65), (69, 68, 72, 73), (65, 64, 68, 69), (67, 65, 69, 71), (66, 67, 71, 70), (75, 73, 77, 79), (71, 69, 73, 75), (70, 71, 75, 74), (68, 70, 74, 72), (76, 78, 82, 80), (74, 75, 79, 78), (72, 74, 78, 76), (73, 72, 76, 77), (83, 81, 85, 87), (77, 76, 80, 81), (79, 77, 81, 83), (78, 79, 83, 82), (86, 87, 91, 90), (82, 83, 87, 86), (80, 82, 86, 84), (81, 80, 84, 85), (88, 90, 94, 92), (84, 86, 90, 88), (85, 84, 88, 89), (87, 85, 89, 91), (95, 93, 97, 99), (89, 88, 92, 93), (91, 89, 93, 95), (90, 91, 95, 94), (96, 98, 102, 100), (94, 95, 99, 98), (92, 94, 98, 96), (93, 92, 96, 97), (100, 102, 106, 104), (97, 96, 100, 101), (99, 97, 101, 103), (98, 99, 103, 102), (107, 105, 109, 111), (101, 100, 104, 105), (103, 101, 105, 107), (102, 103, 107, 106), (109, 108, 114, 115), (106, 107, 111, 110), (104, 106, 110, 108), (105, 104, 108, 109), (116, 117, 123, 122), (112, 113, 119, 118), (109, 112, 118, 115), (108, 110, 116, 114), (111, 109, 115, 117), (113, 111, 117, 119), (110, 111, 117, 116), (122, 123, 129, 128), (115, 114, 120, 121), (118, 119, 125, 124), (115, 118, 124, 121), (114, 116, 122, 120), (117, 115, 121, 123), (119, 117, 123, 125), (127, 126, 132, 133), (121, 120, 126, 127), (124, 125, 131, 130), (121, 124, 130, 127), (120, 122, 128, 126), (123, 121, 127, 129), (125, 123, 129, 131), (136, 137, 143, 142), (130, 131, 137, 136), (127, 130, 136, 133), (126, 128, 134, 132), (129, 127, 133, 135), (131, 129, 135, 137), (128, 129, 135, 134), (139, 142, 148, 145), (133, 136, 142, 139), (132, 134, 140, 138), (135, 133, 139, 141), (137, 135, 141, 143), (134, 135, 141, 140), (133, 132, 138, 139), (144, 146, 152, 150), (138, 140, 146, 144), (141, 139, 145, 147), (143, 141, 147, 149), (140, 141, 147, 146), (139, 138, 144, 145), (142, 143, 149, 148), (150, 152, 158, 156), (147, 145, 151, 153), (149, 147, 153, 155), (146, 147, 153, 152), (145, 144, 150, 151), (148, 149, 155, 154), (145, 148, 154, 151), (156, 158, 164, 162), (153, 151, 157, 159), (155, 153, 159, 161), (152, 153, 159, 158), (151, 150, 156, 157), (154, 155, 161, 160), (151, 154, 160, 157), (167, 165, 163, 166), (159, 157, 163, 165), (161, 159, 165, 167), (158, 159, 165, 164), (157, 156, 162, 163), (160, 161, 167, 166), (157, 160, 166, 163), (168, 169, 171, 170), (174, 175, 173, 172), (172, 173, 169, 168), (170, 174, 172, 168), (175, 171, 169, 173), (2, 6, 4, 10, 14, 18, 22, 26, 30, 34, 38, 42, 46, 50, 54, 58, 56, 52, 48, 44, 40, 36, 32, 28, 24, 20, 16, 12, 8, 0), (52, 56, 57, 53, 49, 45, 41, 37, 33, 29, 25, 21, 17, 13, 9, 1, 3, 2, 0, 8, 12, 16, 20, 24, 28, 32, 36, 40, 44, 48), (55, 59, 58, 54, 50, 46, 42, 38, 34, 30, 26, 22, 18, 14, 10, 4, 6, 7, 5, 11, 15, 19, 23, 27, 31, 35, 39, 43, 47, 51)])
me_cube_002.polygons.foreach_set('use_smooth', [True] * 127)
me_cube_002.materials.append(mat_frame)
me_cube_002.use_remesh_preserve_volume = False
me_cube_002.use_remesh_preserve_attributes = False
me_cube_002.use_mirror_vertex_groups = False
me_cube_002.update()

# ---- objects
ob_circle_001 = bpy.data.objects.new('Circle.001', me_circle_003)
ob_circle = bpy.data.objects.new('Circle', me_circle)
ob_lamp = bpy.data.objects.new('Lamp', light_lamp)
ob_camera = bpy.data.objects.new('Camera', cam_camera)
ob_cube_003 = bpy.data.objects.new('Cube.003', me_cube_001)
ob_cube_001 = bpy.data.objects.new('Cube.001', me_cube_000)
ob_cube_000 = bpy.data.objects.new('Cube.000', me_cube_003)
ob_cube_002 = bpy.data.objects.new('Cube.002', me_cube_002)

# ---- transforms, parenting, visibility, modifiers, constraints
ob_circle_001.location = (0.0, 0.0, 0.0)
ob_circle_001.rotation_euler = (1.571, -0.0, 0.0)
ob_circle_001.lineart.crease_threshold = 0.0
_m = ob_circle_001.modifiers.new('Mirror', 'MIRROR')
ob_circle.location = (0.0, 0.0, 0.0)
ob_circle.rotation_euler = (1.571, -0.0, 0.0)
ob_circle.lineart.crease_threshold = 0.0
_m = ob_circle.modifiers.new('Mirror', 'MIRROR')
ob_lamp.location = (2.811, 3.462, 5.558)
ob_lamp.rotation_euler = (0.6503, 0.05522, 1.866)
ob_lamp.lock_rotations_4d = False
ob_lamp.empty_display_type = 'ARROWS'
ob_lamp.color = (0.0, 0.0, 0.0, 0.0)
ob_lamp.lineart.crease_threshold = 0.0
ob_camera.location = (1.516, -7.86, 1.09)
ob_camera.rotation_euler = (1.417, -1.48e-06, 0.1359)
ob_camera.lock_rotations_4d = False
ob_camera.empty_display_type = 'ARROWS'
ob_camera.color = (0.0, 0.0, 0.0, 0.0)
ob_camera.hide_viewport = True
ob_camera.display_type = 'WIRE'
ob_camera.lineart.crease_threshold = 0.0
ob_cube_003.location = (3.006, 0.8878, -0.01863)
ob_cube_003.rotation_euler = (3.142, 3.142, -0.0)
ob_cube_003.scale = (0.09289, 0.198, 0.198)
ob_cube_003.lineart.crease_threshold = 0.0
ob_cube_001.location = (-3.011, 0.8894, -0.01863)
ob_cube_001.rotation_euler = (3.142, 3.142, -0.0)
ob_cube_001.scale = (0.09289, 0.198, 0.198)
ob_cube_001.lineart.crease_threshold = 0.0
ob_cube_000.location = (3.007, 0.6567, 0.05693)
ob_cube_000.rotation_euler = (3.142, 3.142, 0.1044)
ob_cube_000.scale = (0.09289, 0.198, 0.198)
ob_cube_000.lineart.crease_threshold = 0.0
ob_cube_002.location = (-3.01, 0.6582, 0.05693)
ob_cube_002.rotation_euler = (3.142, 3.142, -0.1573)
ob_cube_002.scale = (0.09289, 0.198, 0.198)
ob_cube_002.lineart.crease_threshold = 0.0

# ---- collection membership
col_collection_1.objects.link(ob_circle_001)
col_collection_1.objects.link(ob_circle)
col_collection_1.objects.link(ob_lamp)
col_collection_1.objects.link(ob_camera)
col_collection_2.objects.link(ob_cube_003)
col_collection_2.objects.link(ob_cube_001)
col_collection_2.objects.link(ob_cube_000)
col_collection_2.objects.link(ob_cube_002)

# ---- scene / render settings (as saved in the file)
scene.camera = ob_camera
scene.frame_start = 1; scene.frame_end = 42; scene.frame_set(39)
scene.render.engine = 'BLENDER_EEVEE_NEXT'
scene.render.resolution_percentage = 50
scene.render.dither_intensity = 0.0
scene.cycles.samples = 500
scene.cycles.sampling_pattern = 'TABULATED_SOBOL'
scene.cycles.use_adaptive_sampling = False
scene.cycles.use_light_tree = False
scene.cycles.blur_glossy = 0.0
scene.cycles.sample_clamp_indirect = 0.0
scene.view_settings.view_transform = 'Standard'
bpy.context.view_layer.update()
